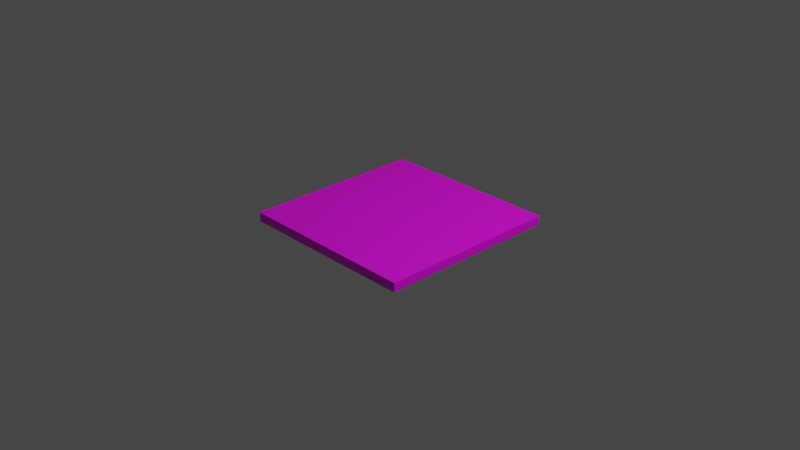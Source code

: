 # Source: floor.blend  (saved by Blender 2.80.55; exported with 4.5.12 LTS)
import bpy
from mathutils import Matrix  # noqa: F401  (used for matrix-valued properties, if any)

bpy.ops.wm.read_factory_settings(use_empty=True)
scene = bpy.context.scene
scene.name = 'Scene'

# ---- collections
col_collection = bpy.data.collections.new('Collection'); scene.collection.children.link(col_collection)

# ---- images (referenced by path relative to the original .blend; pixels are not part of the script)
import os
ASSET_DIR = os.environ.get("B2B_ASSET_DIR", "")  # directory of the original .blend (textures are referenced by path, not embedded)
HERE = os.path.dirname(os.path.abspath(__file__))  # packed textures are extracted next to this script under _unpacked/

def load_image(name, relpath, width, height, colorspace="sRGB"):
    """Load a texture the original file referenced (path relative to the .blend, or extracted next to this script)."""
    p = next((c for c in (os.path.join(HERE, relpath), os.path.join(ASSET_DIR, relpath)) if relpath and os.path.exists(c)), "")
    if p:
        img = bpy.data.images.load(p, check_existing=True)
        img.name = name
    else:  # same state as the original file: an image datablock whose file is absent (Cycles renders it pink)
        img = bpy.data.images.new(name, width, height)
        img.source = "FILE"
        img.filepath = "//" + (relpath or name)
    img.colorspace_settings.name = colorspace
    return img
img_floortextureaffinity_png = load_image('floorTextureAffinity.png', 'floorTextureAffinity.png', 1024, 1024, 'sRGB')

# ---- materials (node trees are filled in below, after node groups)
mat_material = bpy.data.materials.new('Material')
mat_material.alpha_threshold = 0.0
mat_material.use_transparent_shadow = False
mat_material.roughness = 0.5
mat_material.line_color = (0.0, 0.0, 0.0, 1.0)

# ---- material node trees
mat_material.use_nodes = True; mat_material.node_tree.nodes.clear()
_N = mat_material.node_tree.nodes; _L = mat_material.node_tree.links
n0 = _N.new('ShaderNodeOutputMaterial'); n0.name = 'Material Output'; n0.location = (300, 300)
n1 = _N.new('ShaderNodeBsdfPrincipled'); n1.name = 'Principled BSDF'; n1.location = (10, 300)
n1.distribution = 'GGX'
n1.subsurface_method = 'BURLEY'
n1.inputs[3].default_value = 1.45
n2 = _N.new('ShaderNodeTexImage'); n2.name = 'Image Texture'; n2.location = (-280, 280)
n2.image = img_floortextureaffinity_png
_L.new(n1.outputs[0], n0.inputs[0])
_L.new(n2.outputs[0], n1.inputs[0])
n0.is_active_output = True

# ---- world
world_world = bpy.data.worlds.new('World'); scene.world = world_world
world_world.use_nodes = True; world_world.node_tree.nodes.clear()
_N = world_world.node_tree.nodes; _L = world_world.node_tree.links
n0 = _N.new('ShaderNodeOutputWorld'); n0.name = 'World Output'; n0.location = (300, 300)
n1 = _N.new('ShaderNodeBackground'); n1.name = 'Background'; n1.location = (10, 300)
n1.inputs[0].default_value = (0.05088, 0.05088, 0.05088, 1.0)
_L.new(n1.outputs[0], n0.inputs[0])
n0.is_active_output = True
world_world.color = (0.05088, 0.05088, 0.05088)
world_world.use_sun_shadow = False
world_world.sun_shadow_jitter_overblur = 0.0

# ---- cameras
cam_camera = bpy.data.cameras.new('Camera')
cam_camera.clip_end = 100.0
cam_camera.ortho_scale = 7.314
cam_camera.dof.focus_distance = 0.0
cam_camera.dof.aperture_fstop = 128.0

# ---- lights
light_light = bpy.data.lights.new('Light', 'POINT')
light_light.transmission_factor = 0.0
light_light.cutoff_distance = 30.0
light_light.energy = 1000.0
light_light.shadow_buffer_clip_start = 1.001
light_light.shadow_soft_size = 0.1
light_light.shadow_maximum_resolution = 0.006
light_light.use_absolute_resolution = True

# ---- meshes
me_cube = bpy.data.meshes.new('Cube')
me_cube.from_pydata([(1.0, 1.0, 0.05), (1.0, 1.0, -0.05), (1.0, -1.0, 0.05), (1.0, -1.0, -0.05), (-1.0, 1.0, 0.05), (-1.0, 1.0, -0.05), (-1.0, -1.0, 0.05), (-1.0, -1.0, -0.05)], [], [(0, 4, 6, 2), (3, 2, 6, 7), (7, 6, 4, 5), (5, 1, 3, 7), (1, 0, 2, 3), (5, 4, 0, 1)])
_uv = me_cube.uv_layers.new(name='UVMap')
_uv.uv.foreach_set('vector', [0.5, 0.5, 0.5, 0.9761, 0.02388, 0.9761, 0.02388, 0.5, 7.236e-05, 0.5, 0.02388, 0.5, 0.02388, 0.9761, 7.236e-05, 0.9761, 0.02388, 0.9999, 0.02388, 0.9761, 0.5, 0.9761, 0.5, 0.9999, 0.5, 7.236e-05, 0.5, 0.4762, 0.02388, 0.4762, 0.02388, 7.236e-05, 0.5, 0.4762, 0.5, 0.5, 0.02388, 0.5, 0.02388, 0.4762, 0.5238, 0.9761, 0.5, 0.9761, 0.5, 0.5, 0.5238, 0.5])
me_cube.materials.append(mat_material)
me_cube.use_remesh_preserve_volume = False
me_cube.use_remesh_preserve_attributes = False
me_cube.use_mirror_vertex_groups = False
me_cube.update()

# ---- objects
ob_cube = bpy.data.objects.new('Cube', me_cube)
ob_light = bpy.data.objects.new('Light', light_light)
ob_camera = bpy.data.objects.new('Camera', cam_camera)

# ---- transforms, parenting, visibility, modifiers, constraints
ob_cube.location = (0.0, 0.0, 0.0)
ob_cube.lock_rotations_4d = False
ob_cube.empty_display_type = 'ARROWS'
ob_cube.lineart.crease_threshold = 0.0
ob_light.location = (4.076, 1.005, 5.904)
ob_light.rotation_euler = (0.6503, 0.05522, 1.866)
ob_light.lock_rotations_4d = False
ob_light.empty_display_type = 'ARROWS'
ob_light.color = (0.0, 0.0, 0.0, 0.0)
ob_light.lineart.crease_threshold = 0.0
ob_camera.location = (7.359, -6.926, 4.958)
ob_camera.rotation_euler = (1.109, 0.0, 0.8149)
ob_camera.lock_rotations_4d = False
ob_camera.empty_display_type = 'ARROWS'
ob_camera.color = (0.0, 0.0, 0.0, 0.0)
ob_camera.display_type = 'WIRE'
ob_camera.lineart.crease_threshold = 0.0

# ---- collection membership
col_collection.objects.link(ob_cube)
col_collection.objects.link(ob_light)
col_collection.objects.link(ob_camera)

# ---- scene / render settings (as saved in the file)
scene.camera = ob_camera
scene.frame_start = 1; scene.frame_end = 250; scene.frame_set(1)
scene.render.engine = 'BLENDER_EEVEE_NEXT'
scene.cycles.use_denoising = False
scene.cycles.samples = 128
scene.cycles.sampling_pattern = 'TABULATED_SOBOL'
scene.cycles.use_adaptive_sampling = False
scene.cycles.use_light_tree = False
scene.view_settings.view_transform = 'Filmic'
bpy.context.view_layer.update()
